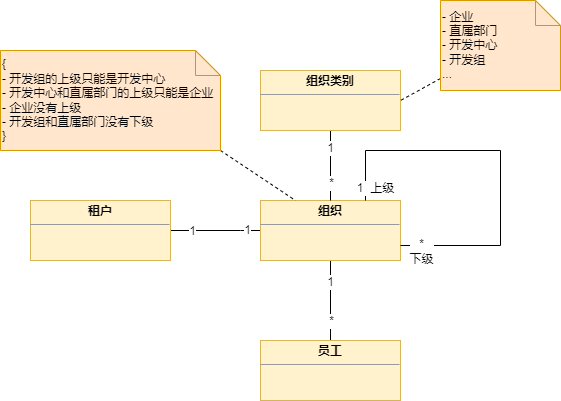

The diagram above was exported from draw.io. Its source (the exported page's mxGraphModel, read from the mxfile embedded in the PNG):
<mxGraphModel dx="866" dy="817" grid="1" gridSize="10" guides="1" tooltips="1" connect="1" arrows="1" fold="1" page="1" pageScale="1" pageWidth="827" pageHeight="1169" math="0" shadow="0">
  <root>
    <mxCell id="0" />
    <mxCell id="1" parent="0" />
    <mxCell id="r6J58s81ofPjjGvs477U-9" value="1" style="edgeStyle=orthogonalEdgeStyle;rounded=0;orthogonalLoop=1;jettySize=auto;html=1;exitX=1;exitY=0.5;exitDx=0;exitDy=0;entryX=0;entryY=0.5;entryDx=0;entryDy=0;endArrow=none;endFill=0;" edge="1" parent="1" source="r6J58s81ofPjjGvs477U-7" target="r6J58s81ofPjjGvs477U-8">
      <mxGeometry x="0.7143" relative="1" as="geometry">
        <Array as="points">
          <mxPoint x="280" y="260" />
          <mxPoint x="280" y="260" />
        </Array>
        <mxPoint as="offset" />
      </mxGeometry>
    </mxCell>
    <mxCell id="r6J58s81ofPjjGvs477U-10" value="1" style="edgeLabel;html=1;align=center;verticalAlign=middle;resizable=0;points=[];" vertex="1" connectable="0" parent="r6J58s81ofPjjGvs477U-9">
      <mxGeometry x="-0.8514" relative="1" as="geometry">
        <mxPoint x="14" as="offset" />
      </mxGeometry>
    </mxCell>
    <mxCell id="r6J58s81ofPjjGvs477U-7" value="&lt;p style=&quot;margin:0px;margin-top:4px;text-align:center;&quot;&gt;&lt;b&gt;租户&lt;/b&gt;&lt;/p&gt;&lt;hr size=&quot;1&quot;&gt;&lt;div style=&quot;height:2px;&quot;&gt;&lt;/div&gt;" style="verticalAlign=top;align=left;overflow=fill;fontSize=12;fontFamily=Helvetica;html=1;rounded=0;shadow=0;glass=0;sketch=0;strokeColor=#d6b656;fillColor=#fff2cc;" vertex="1" parent="1">
      <mxGeometry x="70" y="230" width="140" height="60" as="geometry" />
    </mxCell>
    <mxCell id="r6J58s81ofPjjGvs477U-13" value="1" style="edgeStyle=orthogonalEdgeStyle;rounded=0;orthogonalLoop=1;jettySize=auto;html=1;exitX=0.5;exitY=1;exitDx=0;exitDy=0;entryX=0.5;entryY=0;entryDx=0;entryDy=0;endArrow=none;endFill=0;" edge="1" parent="1" source="r6J58s81ofPjjGvs477U-8" target="r6J58s81ofPjjGvs477U-12">
      <mxGeometry x="-0.4545" relative="1" as="geometry">
        <Array as="points">
          <mxPoint x="370" y="310" />
          <mxPoint x="370" y="310" />
        </Array>
        <mxPoint as="offset" />
      </mxGeometry>
    </mxCell>
    <mxCell id="r6J58s81ofPjjGvs477U-14" value="*" style="edgeLabel;html=1;align=center;verticalAlign=middle;resizable=0;points=[];" vertex="1" connectable="0" parent="r6J58s81ofPjjGvs477U-13">
      <mxGeometry x="0.648" y="-1" relative="1" as="geometry">
        <mxPoint x="1" y="-6" as="offset" />
      </mxGeometry>
    </mxCell>
    <mxCell id="r6J58s81ofPjjGvs477U-8" value="&lt;p style=&quot;margin:0px;margin-top:4px;text-align:center;&quot;&gt;&lt;b&gt;组织&lt;/b&gt;&lt;/p&gt;&lt;hr size=&quot;1&quot;&gt;&lt;div style=&quot;height:2px;&quot;&gt;&lt;/div&gt;" style="verticalAlign=top;align=left;overflow=fill;fontSize=12;fontFamily=Helvetica;html=1;rounded=0;shadow=0;glass=0;sketch=0;strokeColor=#d6b656;fillColor=#fff2cc;" vertex="1" parent="1">
      <mxGeometry x="300" y="230" width="140" height="60" as="geometry" />
    </mxCell>
    <mxCell id="r6J58s81ofPjjGvs477U-12" value="&lt;p style=&quot;margin:0px;margin-top:4px;text-align:center;&quot;&gt;&lt;b&gt;员工&lt;/b&gt;&lt;/p&gt;&lt;hr size=&quot;1&quot;&gt;&lt;div style=&quot;height:2px;&quot;&gt;&lt;/div&gt;" style="verticalAlign=top;align=left;overflow=fill;fontSize=12;fontFamily=Helvetica;html=1;rounded=0;shadow=0;glass=0;sketch=0;strokeColor=#d6b656;fillColor=#fff2cc;" vertex="1" parent="1">
      <mxGeometry x="300" y="370" width="140" height="60" as="geometry" />
    </mxCell>
    <mxCell id="r6J58s81ofPjjGvs477U-16" value="1" style="edgeStyle=orthogonalEdgeStyle;rounded=0;orthogonalLoop=1;jettySize=auto;html=1;exitX=0.5;exitY=1;exitDx=0;exitDy=0;endArrow=none;endFill=0;" edge="1" parent="1" source="r6J58s81ofPjjGvs477U-15" target="r6J58s81ofPjjGvs477U-8">
      <mxGeometry x="-0.5" relative="1" as="geometry">
        <mxPoint as="offset" />
      </mxGeometry>
    </mxCell>
    <mxCell id="r6J58s81ofPjjGvs477U-17" value="*" style="edgeLabel;html=1;align=center;verticalAlign=middle;resizable=0;points=[];" vertex="1" connectable="0" parent="r6J58s81ofPjjGvs477U-16">
      <mxGeometry x="0.725" relative="1" as="geometry">
        <mxPoint y="-8" as="offset" />
      </mxGeometry>
    </mxCell>
    <mxCell id="r6J58s81ofPjjGvs477U-15" value="&lt;p style=&quot;margin:0px;margin-top:4px;text-align:center;&quot;&gt;&lt;b&gt;组织类别&lt;/b&gt;&lt;/p&gt;&lt;hr size=&quot;1&quot;&gt;&lt;div style=&quot;height:2px;&quot;&gt;&lt;/div&gt;" style="verticalAlign=top;align=left;overflow=fill;fontSize=12;fontFamily=Helvetica;html=1;rounded=0;shadow=0;glass=0;sketch=0;strokeColor=#d6b656;fillColor=#fff2cc;" vertex="1" parent="1">
      <mxGeometry x="300" y="100" width="140" height="60" as="geometry" />
    </mxCell>
    <mxCell id="r6J58s81ofPjjGvs477U-23" value="" style="rounded=0;orthogonalLoop=1;jettySize=auto;html=1;endArrow=none;endFill=0;dashed=1;entryX=1;entryY=0.5;entryDx=0;entryDy=0;" edge="1" parent="1" source="r6J58s81ofPjjGvs477U-18" target="r6J58s81ofPjjGvs477U-15">
      <mxGeometry relative="1" as="geometry" />
    </mxCell>
    <mxCell id="r6J58s81ofPjjGvs477U-18" value="- 企业&lt;br&gt;- 直属部门&lt;br&gt;- 开发中心&lt;br&gt;- 开发组&lt;br&gt;..." style="shape=note2;boundedLbl=1;whiteSpace=wrap;html=1;size=25;verticalAlign=middle;align=left;rounded=0;shadow=0;glass=0;sketch=0;strokeColor=#d79b00;fillColor=#ffe6cc;" vertex="1" parent="1">
      <mxGeometry x="480" y="30" width="120" height="90" as="geometry" />
    </mxCell>
    <mxCell id="r6J58s81ofPjjGvs477U-25" style="edgeStyle=orthogonalEdgeStyle;rounded=0;orthogonalLoop=1;jettySize=auto;html=1;exitX=0.75;exitY=0;exitDx=0;exitDy=0;entryX=1;entryY=0.75;entryDx=0;entryDy=0;endArrow=none;endFill=0;" edge="1" parent="1" source="r6J58s81ofPjjGvs477U-8" target="r6J58s81ofPjjGvs477U-8">
      <mxGeometry relative="1" as="geometry">
        <Array as="points">
          <mxPoint x="405" y="180" />
          <mxPoint x="540" y="180" />
          <mxPoint x="540" y="275" />
        </Array>
      </mxGeometry>
    </mxCell>
    <mxCell id="r6J58s81ofPjjGvs477U-26" value="1&amp;nbsp; 上级" style="edgeLabel;html=1;align=center;verticalAlign=middle;resizable=0;points=[];" vertex="1" connectable="0" parent="r6J58s81ofPjjGvs477U-25">
      <mxGeometry x="-0.9316" relative="1" as="geometry">
        <mxPoint x="9" as="offset" />
      </mxGeometry>
    </mxCell>
    <mxCell id="r6J58s81ofPjjGvs477U-27" value="*&lt;br&gt;下级" style="edgeLabel;html=1;align=center;verticalAlign=middle;resizable=0;points=[];" vertex="1" connectable="0" parent="r6J58s81ofPjjGvs477U-25">
      <mxGeometry x="0.9368" relative="1" as="geometry">
        <mxPoint x="8" y="5" as="offset" />
      </mxGeometry>
    </mxCell>
    <mxCell id="r6J58s81ofPjjGvs477U-29" style="rounded=0;orthogonalLoop=1;jettySize=auto;html=1;exitX=1;exitY=1;exitDx=0;exitDy=0;exitPerimeter=0;entryX=0.25;entryY=0;entryDx=0;entryDy=0;dashed=1;endArrow=none;endFill=0;" edge="1" parent="1" source="r6J58s81ofPjjGvs477U-28" target="r6J58s81ofPjjGvs477U-8">
      <mxGeometry relative="1" as="geometry" />
    </mxCell>
    <mxCell id="r6J58s81ofPjjGvs477U-28" value="{&lt;br&gt;- 开发组的上级只能是开发中心&lt;br&gt;- 开发中心和直属部门的上级只能是企业&lt;br&gt;- 企业没有上级&lt;br&gt;- 开发组和直属部门没有下级&lt;br&gt;}" style="shape=note2;boundedLbl=1;whiteSpace=wrap;html=1;size=25;verticalAlign=middle;align=left;rounded=0;shadow=0;glass=0;sketch=0;strokeColor=#d79b00;fillColor=#ffe6cc;" vertex="1" parent="1">
      <mxGeometry x="40" y="80" width="220" height="100" as="geometry" />
    </mxCell>
  </root>
</mxGraphModel>